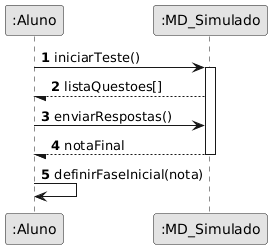

The diagram above was rendered by PlantUML. Its source (embedded in the PNG):
@startuml
skinparam monochrome true
autonumber
participant A as ":Aluno"
participant S as ":MD_Simulado"
A -> S : iniciarTeste()
activate S
S --/ A : listaQuestoes[]
A -> S : enviarRespostas()
S --/ A : notaFinal
deactivate S
A -> A : definirFaseInicial(nota)
@enduml